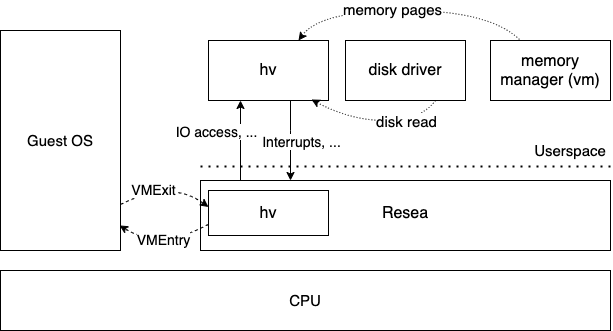

The diagram above was exported from draw.io. Its source (the exported page's mxGraphModel, read from the mxfile embedded in the PNG):
<mxGraphModel dx="1106" dy="997" grid="1" gridSize="10" guides="1" tooltips="1" connect="1" arrows="1" fold="1" page="1" pageScale="1" pageWidth="850" pageHeight="1100" math="0" shadow="0">
  <root>
    <mxCell id="0" />
    <mxCell id="1" parent="0" />
    <mxCell id="4uuPFnTal7jI729bhTdI-1" value="" style="rounded=0;whiteSpace=wrap;html=1;" vertex="1" parent="1">
      <mxGeometry x="210" y="210" width="410" height="70" as="geometry" />
    </mxCell>
    <mxCell id="4uuPFnTal7jI729bhTdI-2" style="edgeStyle=orthogonalEdgeStyle;rounded=0;orthogonalLoop=1;jettySize=auto;html=1;exitX=0.75;exitY=1;exitDx=0;exitDy=0;entryX=0.75;entryY=0;entryDx=0;entryDy=0;fontSize=14;" edge="1" parent="1">
      <mxGeometry relative="1" as="geometry">
        <mxPoint x="300" y="130" as="sourcePoint" />
        <mxPoint x="300" y="210" as="targetPoint" />
        <Array as="points">
          <mxPoint x="300" y="160" />
          <mxPoint x="300" y="160" />
        </Array>
      </mxGeometry>
    </mxCell>
    <mxCell id="4uuPFnTal7jI729bhTdI-3" value="Interrupts, ..." style="edgeLabel;html=1;align=center;verticalAlign=middle;resizable=0;points=[];fontSize=14;" vertex="1" connectable="0" parent="4uuPFnTal7jI729bhTdI-2">
      <mxGeometry x="-0.125" y="-2" relative="1" as="geometry">
        <mxPoint x="12" y="5" as="offset" />
      </mxGeometry>
    </mxCell>
    <mxCell id="4uuPFnTal7jI729bhTdI-4" value="&lt;font style=&quot;font-size: 16px&quot;&gt;hv&lt;/font&gt;" style="rounded=0;whiteSpace=wrap;html=1;" vertex="1" parent="1">
      <mxGeometry x="218" y="70" width="120" height="60" as="geometry" />
    </mxCell>
    <mxCell id="4uuPFnTal7jI729bhTdI-5" value="&lt;font style=&quot;font-size: 16px&quot;&gt;hv&lt;/font&gt;" style="rounded=0;whiteSpace=wrap;html=1;" vertex="1" parent="1">
      <mxGeometry x="218" y="220" width="120" height="45" as="geometry" />
    </mxCell>
    <mxCell id="4uuPFnTal7jI729bhTdI-7" value="&lt;font style=&quot;font-size: 16px&quot;&gt;Resea&lt;/font&gt;" style="text;html=1;strokeColor=none;fillColor=none;align=center;verticalAlign=middle;whiteSpace=wrap;rounded=0;" vertex="1" parent="1">
      <mxGeometry x="395" y="232.5" width="40" height="20" as="geometry" />
    </mxCell>
    <mxCell id="4uuPFnTal7jI729bhTdI-8" value="&lt;font style=&quot;font-size: 16px&quot;&gt;disk driver&lt;/font&gt;" style="rounded=0;whiteSpace=wrap;html=1;" vertex="1" parent="1">
      <mxGeometry x="355" y="70" width="120" height="60" as="geometry" />
    </mxCell>
    <mxCell id="4uuPFnTal7jI729bhTdI-10" value="" style="endArrow=none;dashed=1;html=1;dashPattern=1 3;strokeWidth=2;" edge="1" parent="1">
      <mxGeometry width="50" height="50" relative="1" as="geometry">
        <mxPoint x="210" y="196" as="sourcePoint" />
        <mxPoint x="620" y="196" as="targetPoint" />
      </mxGeometry>
    </mxCell>
    <mxCell id="4uuPFnTal7jI729bhTdI-11" value="Userspace" style="text;html=1;strokeColor=none;fillColor=none;align=center;verticalAlign=middle;whiteSpace=wrap;rounded=0;fontSize=15;" vertex="1" parent="1">
      <mxGeometry x="560" y="170" width="40" height="20" as="geometry" />
    </mxCell>
    <mxCell id="4uuPFnTal7jI729bhTdI-12" value="CPU" style="rounded=0;whiteSpace=wrap;html=1;fontSize=15;" vertex="1" parent="1">
      <mxGeometry x="10" y="300" width="610" height="60" as="geometry" />
    </mxCell>
    <mxCell id="4uuPFnTal7jI729bhTdI-13" value="Guest OS" style="rounded=0;whiteSpace=wrap;html=1;fontSize=15;" vertex="1" parent="1">
      <mxGeometry x="10" y="60" width="120" height="220" as="geometry" />
    </mxCell>
    <mxCell id="4uuPFnTal7jI729bhTdI-14" value="" style="curved=1;endArrow=classic;html=1;dashed=1;fontSize=15;exitX=1;exitY=0.75;exitDx=0;exitDy=0;entryX=0;entryY=0.25;entryDx=0;entryDy=0;" edge="1" parent="1">
      <mxGeometry width="50" height="50" relative="1" as="geometry">
        <mxPoint x="130" y="234" as="sourcePoint" />
        <mxPoint x="218" y="236.5" as="targetPoint" />
        <Array as="points">
          <mxPoint x="180" y="209" />
        </Array>
      </mxGeometry>
    </mxCell>
    <mxCell id="4uuPFnTal7jI729bhTdI-15" value="VMExit" style="edgeLabel;html=1;align=center;verticalAlign=middle;resizable=0;points=[];fontSize=14;" vertex="1" connectable="0" parent="4uuPFnTal7jI729bhTdI-14">
      <mxGeometry x="-0.2953" y="-1" relative="1" as="geometry">
        <mxPoint as="offset" />
      </mxGeometry>
    </mxCell>
    <mxCell id="4uuPFnTal7jI729bhTdI-16" value="" style="curved=1;endArrow=classic;html=1;dashed=1;fontSize=14;exitX=0;exitY=0.75;exitDx=0;exitDy=0;entryX=0.992;entryY=0.886;entryDx=0;entryDy=0;entryPerimeter=0;" edge="1" parent="1" source="4uuPFnTal7jI729bhTdI-5" target="4uuPFnTal7jI729bhTdI-13">
      <mxGeometry width="50" height="50" relative="1" as="geometry">
        <mxPoint x="400" y="250" as="sourcePoint" />
        <mxPoint x="450" y="200" as="targetPoint" />
        <Array as="points">
          <mxPoint x="170" y="280" />
        </Array>
      </mxGeometry>
    </mxCell>
    <mxCell id="4uuPFnTal7jI729bhTdI-17" value="VMEntry" style="edgeLabel;html=1;align=center;verticalAlign=middle;resizable=0;points=[];fontSize=14;" vertex="1" connectable="0" parent="4uuPFnTal7jI729bhTdI-16">
      <mxGeometry x="-0.0806" y="-9" relative="1" as="geometry">
        <mxPoint as="offset" />
      </mxGeometry>
    </mxCell>
    <mxCell id="4uuPFnTal7jI729bhTdI-18" value="" style="endArrow=classic;html=1;fontSize=14;entryX=0.5;entryY=1;entryDx=0;entryDy=0;" edge="1" parent="1">
      <mxGeometry width="50" height="50" relative="1" as="geometry">
        <mxPoint x="250" y="210" as="sourcePoint" />
        <mxPoint x="250" y="130" as="targetPoint" />
        <Array as="points" />
      </mxGeometry>
    </mxCell>
    <mxCell id="4uuPFnTal7jI729bhTdI-19" value="IO access, ..." style="edgeLabel;html=1;align=center;verticalAlign=middle;resizable=0;points=[];fontSize=14;" vertex="1" connectable="0" parent="1">
      <mxGeometry x="210" y="160" as="geometry">
        <mxPoint x="15" as="offset" />
      </mxGeometry>
    </mxCell>
    <mxCell id="4uuPFnTal7jI729bhTdI-26" value="&lt;span style=&quot;font-size: 16px&quot;&gt;memory&lt;br&gt;manager (vm)&lt;br&gt;&lt;/span&gt;" style="rounded=0;whiteSpace=wrap;html=1;" vertex="1" parent="1">
      <mxGeometry x="500" y="70" width="120" height="60" as="geometry" />
    </mxCell>
    <mxCell id="4uuPFnTal7jI729bhTdI-27" value="" style="curved=1;endArrow=none;html=1;fontSize=15;exitX=0.75;exitY=0;exitDx=0;exitDy=0;entryX=0.25;entryY=0;entryDx=0;entryDy=0;endFill=0;startArrow=classic;startFill=1;dashed=1;dashPattern=1 2;" edge="1" parent="1" source="4uuPFnTal7jI729bhTdI-4" target="4uuPFnTal7jI729bhTdI-26">
      <mxGeometry width="50" height="50" relative="1" as="geometry">
        <mxPoint x="400" y="60" as="sourcePoint" />
        <mxPoint x="450" y="10" as="targetPoint" />
        <Array as="points">
          <mxPoint x="330" y="40" />
          <mxPoint x="500" y="40" />
        </Array>
      </mxGeometry>
    </mxCell>
    <mxCell id="4uuPFnTal7jI729bhTdI-28" value="memory pages" style="edgeLabel;html=1;align=center;verticalAlign=middle;resizable=0;points=[];fontSize=15;" vertex="1" connectable="0" parent="4uuPFnTal7jI729bhTdI-27">
      <mxGeometry x="-0.1251" y="2" relative="1" as="geometry">
        <mxPoint as="offset" />
      </mxGeometry>
    </mxCell>
    <mxCell id="4uuPFnTal7jI729bhTdI-29" value="" style="curved=1;endArrow=classic;html=1;dashed=1;dashPattern=1 2;fontSize=15;entryX=0.858;entryY=0.983;entryDx=0;entryDy=0;entryPerimeter=0;exitX=0.75;exitY=1;exitDx=0;exitDy=0;" edge="1" parent="1" source="4uuPFnTal7jI729bhTdI-8" target="4uuPFnTal7jI729bhTdI-4">
      <mxGeometry width="50" height="50" relative="1" as="geometry">
        <mxPoint x="400" y="60" as="sourcePoint" />
        <mxPoint x="450" y="10" as="targetPoint" />
        <Array as="points">
          <mxPoint x="430" y="150" />
          <mxPoint x="360" y="150" />
        </Array>
      </mxGeometry>
    </mxCell>
    <mxCell id="4uuPFnTal7jI729bhTdI-30" value="disk read" style="edgeLabel;html=1;align=center;verticalAlign=middle;resizable=0;points=[];fontSize=15;" vertex="1" connectable="0" parent="4uuPFnTal7jI729bhTdI-29">
      <mxGeometry x="-0.4976" y="-3" relative="1" as="geometry">
        <mxPoint x="-5" y="3" as="offset" />
      </mxGeometry>
    </mxCell>
  </root>
</mxGraphModel>